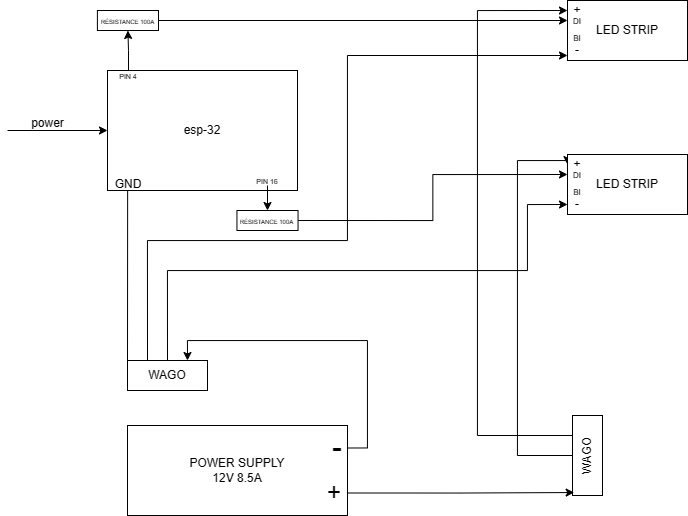

The diagram above was exported from draw.io. Its source (the exported page's mxGraphModel, read from the mxfile embedded in the PNG):
<mxGraphModel dx="1179" dy="669" grid="1" gridSize="10" guides="1" tooltips="1" connect="1" arrows="1" fold="1" page="1" pageScale="1" pageWidth="850" pageHeight="1100" math="0" shadow="0">
  <root>
    <mxCell id="0" />
    <mxCell id="1" parent="0" />
    <mxCell id="SwgrfmFRwPCJAH96MRVv-1" value="" style="rounded=0;whiteSpace=wrap;html=1;" vertex="1" parent="1">
      <mxGeometry x="120" y="150" width="190" height="120" as="geometry" />
    </mxCell>
    <mxCell id="SwgrfmFRwPCJAH96MRVv-2" value="esp-32" style="text;html=1;align=center;verticalAlign=middle;whiteSpace=wrap;rounded=0;" vertex="1" parent="1">
      <mxGeometry x="185" y="195" width="60" height="30" as="geometry" />
    </mxCell>
    <mxCell id="SwgrfmFRwPCJAH96MRVv-3" value="" style="endArrow=classic;html=1;rounded=0;entryX=0;entryY=0.5;entryDx=0;entryDy=0;" edge="1" parent="1" target="SwgrfmFRwPCJAH96MRVv-1">
      <mxGeometry width="50" height="50" relative="1" as="geometry">
        <mxPoint x="20" y="210" as="sourcePoint" />
        <mxPoint x="90" y="210" as="targetPoint" />
      </mxGeometry>
    </mxCell>
    <mxCell id="SwgrfmFRwPCJAH96MRVv-4" value="power" style="text;html=1;align=center;verticalAlign=middle;resizable=0;points=[];autosize=1;strokeColor=none;fillColor=none;" vertex="1" parent="1">
      <mxGeometry x="30" y="188" width="60" height="30" as="geometry" />
    </mxCell>
    <mxCell id="SwgrfmFRwPCJAH96MRVv-5" value="GND" style="text;html=1;align=center;verticalAlign=middle;whiteSpace=wrap;rounded=0;" vertex="1" parent="1">
      <mxGeometry x="111" y="249" width="60" height="30" as="geometry" />
    </mxCell>
    <mxCell id="SwgrfmFRwPCJAH96MRVv-6" value="" style="endArrow=none;html=1;rounded=0;exitX=0.106;exitY=1.001;exitDx=0;exitDy=0;exitPerimeter=0;entryX=0;entryY=0;entryDx=0;entryDy=0;" edge="1" parent="1" source="SwgrfmFRwPCJAH96MRVv-1" target="SwgrfmFRwPCJAH96MRVv-7">
      <mxGeometry width="50" height="50" relative="1" as="geometry">
        <mxPoint x="180" y="310" as="sourcePoint" />
        <mxPoint x="140" y="410" as="targetPoint" />
      </mxGeometry>
    </mxCell>
    <mxCell id="SwgrfmFRwPCJAH96MRVv-27" style="edgeStyle=orthogonalEdgeStyle;rounded=0;orthogonalLoop=1;jettySize=auto;html=1;exitX=0.25;exitY=0;exitDx=0;exitDy=0;entryX=0;entryY=0.75;entryDx=0;entryDy=0;" edge="1" parent="1" source="SwgrfmFRwPCJAH96MRVv-7" target="SwgrfmFRwPCJAH96MRVv-20">
      <mxGeometry relative="1" as="geometry">
        <Array as="points">
          <mxPoint x="160" y="320" />
          <mxPoint x="360" y="320" />
          <mxPoint x="360" y="135" />
        </Array>
      </mxGeometry>
    </mxCell>
    <mxCell id="SwgrfmFRwPCJAH96MRVv-42" style="edgeStyle=orthogonalEdgeStyle;rounded=0;orthogonalLoop=1;jettySize=auto;html=1;exitX=0.5;exitY=0;exitDx=0;exitDy=0;entryX=0;entryY=0.5;entryDx=0;entryDy=0;" edge="1" parent="1" source="SwgrfmFRwPCJAH96MRVv-7" target="SwgrfmFRwPCJAH96MRVv-37">
      <mxGeometry relative="1" as="geometry">
        <Array as="points">
          <mxPoint x="180" y="350" />
          <mxPoint x="540" y="350" />
          <mxPoint x="540" y="284" />
        </Array>
      </mxGeometry>
    </mxCell>
    <mxCell id="SwgrfmFRwPCJAH96MRVv-7" value="WAGO" style="rounded=0;whiteSpace=wrap;html=1;" vertex="1" parent="1">
      <mxGeometry x="140" y="440" width="80" height="30" as="geometry" />
    </mxCell>
    <mxCell id="SwgrfmFRwPCJAH96MRVv-16" style="edgeStyle=orthogonalEdgeStyle;rounded=0;orthogonalLoop=1;jettySize=auto;html=1;exitX=1;exitY=0.25;exitDx=0;exitDy=0;entryX=0.75;entryY=0;entryDx=0;entryDy=0;" edge="1" parent="1" source="SwgrfmFRwPCJAH96MRVv-8" target="SwgrfmFRwPCJAH96MRVv-7">
      <mxGeometry relative="1" as="geometry" />
    </mxCell>
    <mxCell id="SwgrfmFRwPCJAH96MRVv-8" value="POWER SUPPLY&lt;div&gt;12V 8.5A&lt;/div&gt;" style="rounded=0;whiteSpace=wrap;html=1;" vertex="1" parent="1">
      <mxGeometry x="140" y="505" width="220" height="90" as="geometry" />
    </mxCell>
    <mxCell id="SwgrfmFRwPCJAH96MRVv-9" value="&lt;font style=&quot;font-size: 30px;&quot;&gt;-&lt;/font&gt;" style="text;html=1;align=center;verticalAlign=middle;whiteSpace=wrap;rounded=0;" vertex="1" parent="1">
      <mxGeometry x="340" y="516" width="20" height="20" as="geometry" />
    </mxCell>
    <mxCell id="SwgrfmFRwPCJAH96MRVv-10" value="&lt;font style=&quot;font-size: 24px;&quot;&gt;+&lt;/font&gt;" style="text;html=1;align=center;verticalAlign=middle;whiteSpace=wrap;rounded=0;" vertex="1" parent="1">
      <mxGeometry x="337" y="562" width="20" height="20" as="geometry" />
    </mxCell>
    <mxCell id="SwgrfmFRwPCJAH96MRVv-17" value="LED STRIP" style="rounded=0;whiteSpace=wrap;html=1;" vertex="1" parent="1">
      <mxGeometry x="580" y="80" width="120" height="60" as="geometry" />
    </mxCell>
    <mxCell id="SwgrfmFRwPCJAH96MRVv-19" value="+" style="text;html=1;align=center;verticalAlign=middle;whiteSpace=wrap;rounded=0;" vertex="1" parent="1">
      <mxGeometry x="580" y="80" width="20" height="20" as="geometry" />
    </mxCell>
    <mxCell id="SwgrfmFRwPCJAH96MRVv-20" value="-" style="text;html=1;align=center;verticalAlign=middle;whiteSpace=wrap;rounded=0;" vertex="1" parent="1">
      <mxGeometry x="580" y="120" width="20" height="20" as="geometry" />
    </mxCell>
    <mxCell id="SwgrfmFRwPCJAH96MRVv-21" value="&lt;font style=&quot;font-size: 8px;&quot;&gt;DI&lt;/font&gt;" style="text;html=1;align=center;verticalAlign=middle;whiteSpace=wrap;rounded=0;" vertex="1" parent="1">
      <mxGeometry x="580" y="90" width="20" height="20" as="geometry" />
    </mxCell>
    <mxCell id="SwgrfmFRwPCJAH96MRVv-22" value="&lt;font style=&quot;font-size: 8px;&quot;&gt;BI&lt;/font&gt;" style="text;html=1;align=center;verticalAlign=middle;whiteSpace=wrap;rounded=0;" vertex="1" parent="1">
      <mxGeometry x="580" y="107" width="20" height="20" as="geometry" />
    </mxCell>
    <mxCell id="SwgrfmFRwPCJAH96MRVv-24" style="edgeStyle=orthogonalEdgeStyle;rounded=0;orthogonalLoop=1;jettySize=auto;html=1;exitX=0.5;exitY=0;exitDx=0;exitDy=0;" edge="1" parent="1" source="SwgrfmFRwPCJAH96MRVv-23" target="SwgrfmFRwPCJAH96MRVv-25">
      <mxGeometry relative="1" as="geometry">
        <mxPoint x="141.09523809523807" y="80" as="targetPoint" />
      </mxGeometry>
    </mxCell>
    <mxCell id="SwgrfmFRwPCJAH96MRVv-23" value="&lt;font style=&quot;font-size: 7px;&quot;&gt;PIN 4&lt;/font&gt;" style="text;html=1;align=center;verticalAlign=middle;whiteSpace=wrap;rounded=0;" vertex="1" parent="1">
      <mxGeometry x="126" y="150" width="30" height="10" as="geometry" />
    </mxCell>
    <mxCell id="SwgrfmFRwPCJAH96MRVv-26" style="edgeStyle=orthogonalEdgeStyle;rounded=0;orthogonalLoop=1;jettySize=auto;html=1;exitX=1;exitY=0.5;exitDx=0;exitDy=0;entryX=0;entryY=0.5;entryDx=0;entryDy=0;" edge="1" parent="1" source="SwgrfmFRwPCJAH96MRVv-25" target="SwgrfmFRwPCJAH96MRVv-21">
      <mxGeometry relative="1" as="geometry" />
    </mxCell>
    <mxCell id="SwgrfmFRwPCJAH96MRVv-25" value="&lt;font style=&quot;font-size: 6px;&quot;&gt;RÉSISTANCE 100A&lt;/font&gt;" style="rounded=0;whiteSpace=wrap;html=1;" vertex="1" parent="1">
      <mxGeometry x="109.9" y="90" width="61.1" height="20" as="geometry" />
    </mxCell>
    <mxCell id="SwgrfmFRwPCJAH96MRVv-30" style="edgeStyle=orthogonalEdgeStyle;rounded=0;orthogonalLoop=1;jettySize=auto;html=1;exitX=0.75;exitY=0;exitDx=0;exitDy=0;entryX=0;entryY=0;entryDx=0;entryDy=0;" edge="1" parent="1" source="SwgrfmFRwPCJAH96MRVv-28" target="SwgrfmFRwPCJAH96MRVv-21">
      <mxGeometry relative="1" as="geometry">
        <Array as="points">
          <mxPoint x="490" y="515" />
          <mxPoint x="490" y="90" />
        </Array>
      </mxGeometry>
    </mxCell>
    <mxCell id="SwgrfmFRwPCJAH96MRVv-41" style="edgeStyle=orthogonalEdgeStyle;rounded=0;orthogonalLoop=1;jettySize=auto;html=1;exitX=0.5;exitY=0;exitDx=0;exitDy=0;entryX=0;entryY=0;entryDx=0;entryDy=0;" edge="1" parent="1" source="SwgrfmFRwPCJAH96MRVv-28" target="SwgrfmFRwPCJAH96MRVv-38">
      <mxGeometry relative="1" as="geometry">
        <Array as="points">
          <mxPoint x="530" y="535" />
          <mxPoint x="530" y="240" />
          <mxPoint x="580" y="240" />
        </Array>
      </mxGeometry>
    </mxCell>
    <mxCell id="SwgrfmFRwPCJAH96MRVv-28" value="WAGO" style="rounded=0;whiteSpace=wrap;html=1;rotation=-90;" vertex="1" parent="1">
      <mxGeometry x="560" y="520" width="80" height="30" as="geometry" />
    </mxCell>
    <mxCell id="SwgrfmFRwPCJAH96MRVv-29" style="edgeStyle=orthogonalEdgeStyle;rounded=0;orthogonalLoop=1;jettySize=auto;html=1;exitX=1;exitY=0.75;exitDx=0;exitDy=0;entryX=0.037;entryY=0.056;entryDx=0;entryDy=0;entryPerimeter=0;" edge="1" parent="1" source="SwgrfmFRwPCJAH96MRVv-8" target="SwgrfmFRwPCJAH96MRVv-28">
      <mxGeometry relative="1" as="geometry" />
    </mxCell>
    <mxCell id="SwgrfmFRwPCJAH96MRVv-34" style="edgeStyle=orthogonalEdgeStyle;rounded=0;orthogonalLoop=1;jettySize=auto;html=1;exitX=0.5;exitY=1;exitDx=0;exitDy=0;entryX=0.5;entryY=0;entryDx=0;entryDy=0;" edge="1" parent="1" source="SwgrfmFRwPCJAH96MRVv-32" target="SwgrfmFRwPCJAH96MRVv-33">
      <mxGeometry relative="1" as="geometry" />
    </mxCell>
    <mxCell id="SwgrfmFRwPCJAH96MRVv-32" value="&lt;font style=&quot;font-size: 7px;&quot;&gt;PIN 16&lt;/font&gt;" style="text;html=1;align=center;verticalAlign=middle;whiteSpace=wrap;rounded=0;" vertex="1" parent="1">
      <mxGeometry x="265" y="255" width="30" height="10" as="geometry" />
    </mxCell>
    <mxCell id="SwgrfmFRwPCJAH96MRVv-40" style="edgeStyle=orthogonalEdgeStyle;rounded=0;orthogonalLoop=1;jettySize=auto;html=1;exitX=1;exitY=0.5;exitDx=0;exitDy=0;entryX=0;entryY=0.5;entryDx=0;entryDy=0;" edge="1" parent="1" source="SwgrfmFRwPCJAH96MRVv-33" target="SwgrfmFRwPCJAH96MRVv-38">
      <mxGeometry relative="1" as="geometry" />
    </mxCell>
    <mxCell id="SwgrfmFRwPCJAH96MRVv-33" value="&lt;font style=&quot;font-size: 6px;&quot;&gt;RÉSISTANCE 100A&lt;/font&gt;" style="rounded=0;whiteSpace=wrap;html=1;" vertex="1" parent="1">
      <mxGeometry x="249.45000000000002" y="290" width="61.1" height="20" as="geometry" />
    </mxCell>
    <mxCell id="SwgrfmFRwPCJAH96MRVv-35" value="LED STRIP" style="rounded=0;whiteSpace=wrap;html=1;" vertex="1" parent="1">
      <mxGeometry x="580" y="234" width="120" height="60" as="geometry" />
    </mxCell>
    <mxCell id="SwgrfmFRwPCJAH96MRVv-36" value="+" style="text;html=1;align=center;verticalAlign=middle;whiteSpace=wrap;rounded=0;" vertex="1" parent="1">
      <mxGeometry x="580" y="234" width="20" height="20" as="geometry" />
    </mxCell>
    <mxCell id="SwgrfmFRwPCJAH96MRVv-37" value="-" style="text;html=1;align=center;verticalAlign=middle;whiteSpace=wrap;rounded=0;" vertex="1" parent="1">
      <mxGeometry x="580" y="274" width="20" height="20" as="geometry" />
    </mxCell>
    <mxCell id="SwgrfmFRwPCJAH96MRVv-38" value="&lt;font style=&quot;font-size: 8px;&quot;&gt;DI&lt;/font&gt;" style="text;html=1;align=center;verticalAlign=middle;whiteSpace=wrap;rounded=0;" vertex="1" parent="1">
      <mxGeometry x="580" y="244" width="20" height="20" as="geometry" />
    </mxCell>
    <mxCell id="SwgrfmFRwPCJAH96MRVv-39" value="&lt;font style=&quot;font-size: 8px;&quot;&gt;BI&lt;/font&gt;" style="text;html=1;align=center;verticalAlign=middle;whiteSpace=wrap;rounded=0;" vertex="1" parent="1">
      <mxGeometry x="580" y="261" width="20" height="20" as="geometry" />
    </mxCell>
  </root>
</mxGraphModel>